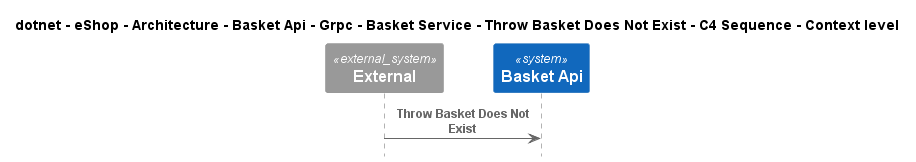

The diagram above was rendered by PlantUML. Its source (embedded in the PNG):
@startuml
!include ..\..\..\..\..\..\..\..\..\..\..\.c4s\C4_Sequence.puml

title dotnet - eShop - Architecture - Basket Api - Grpc - Basket Service - Throw Basket Does Not Exist - C4 Sequence - Context level

System_Ext(C4InterFlow.SoftwareSystems.ExternalSystem, "External", "")
System(dotnet.eShop.Architecture.SoftwareSystems.BasketApi, "Basket Api", "")

Rel(C4InterFlow.SoftwareSystems.ExternalSystem, dotnet.eShop.Architecture.SoftwareSystems.BasketApi, "Throw Basket Does Not Exist")


@enduml